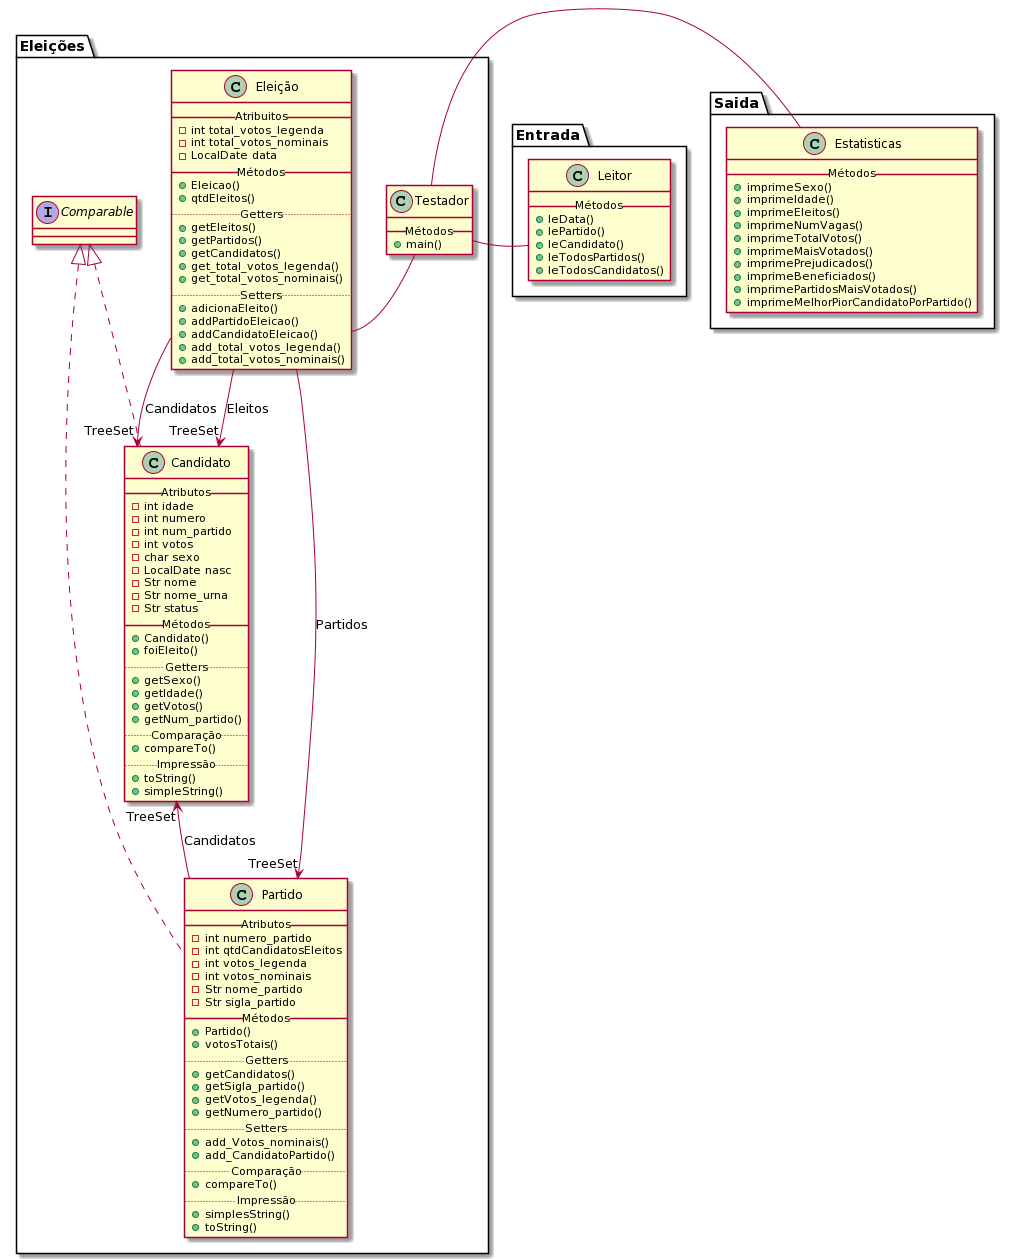

The diagram above was rendered by PlantUML. Its source (embedded in the PNG):
@startuml
package "Eleições"{

Class Eleição{
__Atribuitos__
- int total_votos_legenda
- int total_votos_nominais
- LocalDate data
__Métodos__
+ Eleicao()
+ qtdEleitos()
.. Getters ..
+ getEleitos()
+ getPartidos()
+ getCandidatos()
+ get_total_votos_legenda()
+ get_total_votos_nominais()
.. Setters ..
+ adicionaEleito()
+ addPartidoEleicao()
+ addCandidatoEleicao()
+ add_total_votos_legenda()
+ add_total_votos_nominais()
}

Class Partido implements Comparable{
__Atributos__
- int numero_partido
- int qtdCandidatosEleitos
- int votos_legenda
- int votos_nominais
- Str nome_partido
- Str sigla_partido
__Métodos__
+ Partido()
+ votosTotais()
.. Getters ..
+ getCandidatos()
+ getSigla_partido()
+ getVotos_legenda()
+ getNumero_partido()
.. Setters ..
+ add_Votos_nominais()
+ add_CandidatoPartido()
.. Comparação ..
+ compareTo()
.. Impressão ..
+ simplesString()
+ toString()
}


Class Candidato implements Comparable{
__Atributos__
- int idade
- int numero
- int num_partido
- int votos
- char sexo
- LocalDate nasc
- Str nome
- Str nome_urna
- Str status
__Métodos__
+ Candidato()
+ foiEleito()
.. Getters ..
+ getSexo()
+ getIdade()
+ getVotos()
+ getNum_partido()
.. Comparação ..
+ compareTo()
.. Impressão ..
+ toString()
+ simpleString()
}

Class Testador{
__Métodos__
+ main()
}

}

package "Entrada"{

Class Leitor{
__Métodos__
+ leData()
+ lePartido()
+ leCandidato()
+ leTodosPartidos()
+ leTodosCandidatos()
}

}

package "Saida"{

Class Estatisticas{
__Métodos__
+ imprimeSexo()
+ imprimeIdade()
+ imprimeEleitos()
+ imprimeNumVagas()
+ imprimeTotalVotos()
+ imprimeMaisVotados()
+ imprimePrejudicados()
+ imprimeBeneficiados()
+ imprimePartidosMaisVotados()
+ imprimeMelhorPiorCandidatoPorPartido()
}

}

Testador - Eleição
Testador - Leitor
Testador - Estatisticas

Eleição --> "TreeSet" Candidato : Eleitos
Eleição --> "TreeSet" Candidato : Candidatos
Eleição --> "TreeSet" Partido : Partidos
Partido --> "TreeSet" Candidato : Candidatos

together {
 class Testador
 class Partido
 class Candidato
 class Eleição
}

Candidato -[hidden]- Partido
Partido -[hidden]- Eleição
Eleição -[hidden]- Testador
@enduml